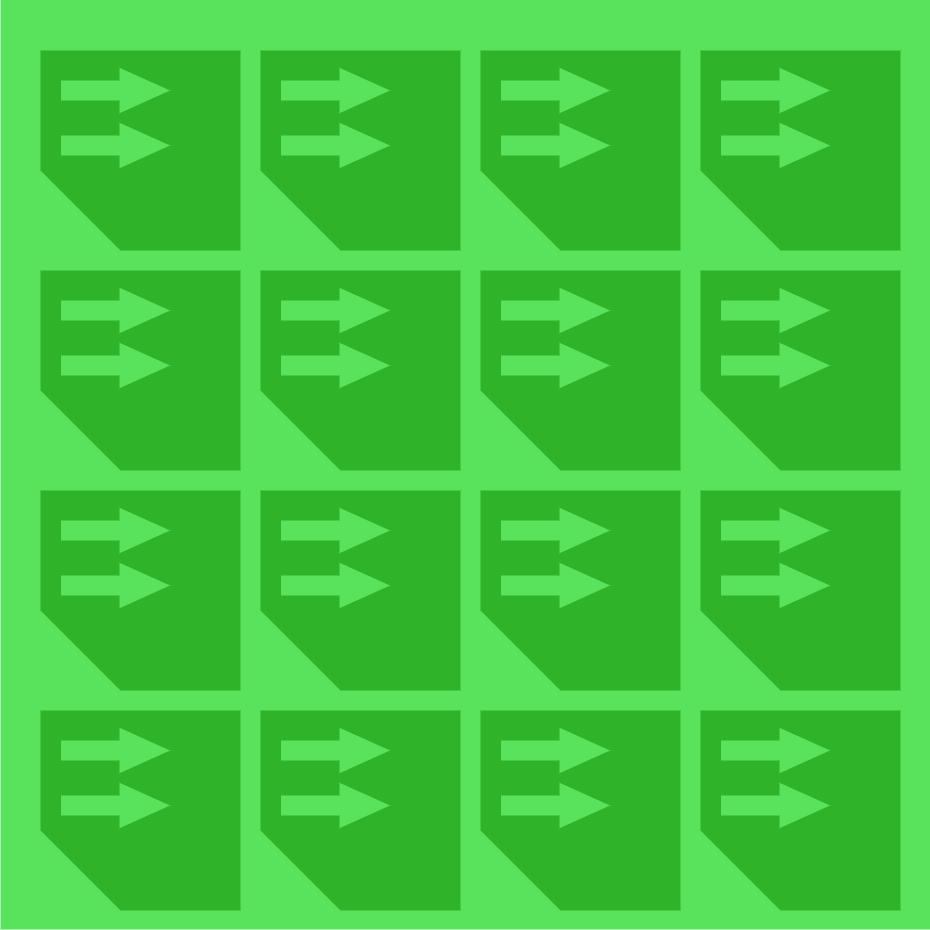

The diagram above was exported from draw.io. Its source (the exported page's mxGraphModel, read from the mxfile embedded in the PNG):
<mxGraphModel dx="2200" dy="1997" grid="1" gridSize="10" guides="1" tooltips="1" connect="1" arrows="1" fold="1" page="1" pageScale="1" pageWidth="1169" pageHeight="827" math="0" shadow="0">
  <root>
    <mxCell id="0" />
    <mxCell id="1" parent="0" />
    <mxCell id="FYZW73Ie20oKz93EAeq_-4" value="" style="whiteSpace=wrap;html=1;aspect=fixed;strokeColor=none;fillColor=#59E35D;" vertex="1" parent="1">
      <mxGeometry x="320" y="-51" width="930" height="930" as="geometry" />
    </mxCell>
    <mxCell id="FYZW73Ie20oKz93EAeq_-32" value="" style="shape=card;whiteSpace=wrap;html=1;direction=north;size=80;fillColor=#2EB329;strokeColor=none;" vertex="1" parent="1">
      <mxGeometry x="800" width="200" height="200" as="geometry" />
    </mxCell>
    <mxCell id="FYZW73Ie20oKz93EAeq_-29" value="" style="shape=flexArrow;endArrow=classic;html=1;rounded=0;endWidth=24.705882352941178;endSize=16.47058823529412;fillColor=#59E35D;strokeColor=none;width=20;" edge="1" parent="1">
      <mxGeometry width="50" height="50" relative="1" as="geometry">
        <mxPoint x="820" y="40.00000000000003" as="sourcePoint" />
        <mxPoint x="930" y="40.00000000000003" as="targetPoint" />
      </mxGeometry>
    </mxCell>
    <mxCell id="FYZW73Ie20oKz93EAeq_-30" value="" style="shape=flexArrow;endArrow=classic;html=1;rounded=0;endWidth=24.705882352941178;endSize=16.47058823529412;fillColor=#59E35D;strokeColor=none;width=20;" edge="1" parent="1">
      <mxGeometry width="50" height="50" relative="1" as="geometry">
        <mxPoint x="820" y="95.00000000000003" as="sourcePoint" />
        <mxPoint x="930" y="95.00000000000003" as="targetPoint" />
      </mxGeometry>
    </mxCell>
    <mxCell id="FYZW73Ie20oKz93EAeq_-33" value="" style="shape=card;whiteSpace=wrap;html=1;direction=north;size=80;fillColor=#2EB329;strokeColor=none;" vertex="1" parent="1">
      <mxGeometry x="1020" width="200" height="200" as="geometry" />
    </mxCell>
    <mxCell id="FYZW73Ie20oKz93EAeq_-34" value="" style="shape=flexArrow;endArrow=classic;html=1;rounded=0;endWidth=24.705882352941178;endSize=16.47058823529412;fillColor=#59E35D;strokeColor=none;width=20;" edge="1" parent="1">
      <mxGeometry width="50" height="50" relative="1" as="geometry">
        <mxPoint x="1040" y="40.00000000000003" as="sourcePoint" />
        <mxPoint x="1150" y="40.00000000000003" as="targetPoint" />
      </mxGeometry>
    </mxCell>
    <mxCell id="FYZW73Ie20oKz93EAeq_-35" value="" style="shape=flexArrow;endArrow=classic;html=1;rounded=0;endWidth=24.705882352941178;endSize=16.47058823529412;fillColor=#59E35D;strokeColor=none;width=20;" edge="1" parent="1">
      <mxGeometry width="50" height="50" relative="1" as="geometry">
        <mxPoint x="1040" y="95.00000000000003" as="sourcePoint" />
        <mxPoint x="1150" y="95.00000000000003" as="targetPoint" />
      </mxGeometry>
    </mxCell>
    <mxCell id="FYZW73Ie20oKz93EAeq_-36" value="" style="shape=card;whiteSpace=wrap;html=1;direction=north;size=80;fillColor=#2EB329;strokeColor=none;" vertex="1" parent="1">
      <mxGeometry x="800" y="220" width="200" height="200" as="geometry" />
    </mxCell>
    <mxCell id="FYZW73Ie20oKz93EAeq_-37" value="" style="shape=flexArrow;endArrow=classic;html=1;rounded=0;endWidth=24.705882352941178;endSize=16.47058823529412;fillColor=#59E35D;strokeColor=none;width=20;" edge="1" parent="1">
      <mxGeometry width="50" height="50" relative="1" as="geometry">
        <mxPoint x="820" y="260" as="sourcePoint" />
        <mxPoint x="930" y="260" as="targetPoint" />
      </mxGeometry>
    </mxCell>
    <mxCell id="FYZW73Ie20oKz93EAeq_-38" value="" style="shape=flexArrow;endArrow=classic;html=1;rounded=0;endWidth=24.705882352941178;endSize=16.47058823529412;fillColor=#59E35D;strokeColor=none;width=20;" edge="1" parent="1">
      <mxGeometry width="50" height="50" relative="1" as="geometry">
        <mxPoint x="820" y="315" as="sourcePoint" />
        <mxPoint x="930" y="315" as="targetPoint" />
      </mxGeometry>
    </mxCell>
    <mxCell id="FYZW73Ie20oKz93EAeq_-39" value="" style="shape=card;whiteSpace=wrap;html=1;direction=north;size=80;fillColor=#2EB329;strokeColor=none;" vertex="1" parent="1">
      <mxGeometry x="1020" y="220" width="200" height="200" as="geometry" />
    </mxCell>
    <mxCell id="FYZW73Ie20oKz93EAeq_-40" value="" style="shape=flexArrow;endArrow=classic;html=1;rounded=0;endWidth=24.705882352941178;endSize=16.47058823529412;fillColor=#59E35D;strokeColor=none;width=20;" edge="1" parent="1">
      <mxGeometry width="50" height="50" relative="1" as="geometry">
        <mxPoint x="1040" y="260" as="sourcePoint" />
        <mxPoint x="1150" y="260" as="targetPoint" />
      </mxGeometry>
    </mxCell>
    <mxCell id="FYZW73Ie20oKz93EAeq_-41" value="" style="shape=flexArrow;endArrow=classic;html=1;rounded=0;endWidth=24.705882352941178;endSize=16.47058823529412;fillColor=#59E35D;strokeColor=none;width=20;" edge="1" parent="1">
      <mxGeometry width="50" height="50" relative="1" as="geometry">
        <mxPoint x="1040" y="315" as="sourcePoint" />
        <mxPoint x="1150" y="315" as="targetPoint" />
      </mxGeometry>
    </mxCell>
    <mxCell id="FYZW73Ie20oKz93EAeq_-42" value="" style="shape=card;whiteSpace=wrap;html=1;direction=north;size=80;fillColor=#2EB329;strokeColor=none;" vertex="1" parent="1">
      <mxGeometry x="360" width="200" height="200" as="geometry" />
    </mxCell>
    <mxCell id="FYZW73Ie20oKz93EAeq_-43" value="" style="shape=flexArrow;endArrow=classic;html=1;rounded=0;endWidth=24.705882352941178;endSize=16.47058823529412;fillColor=#59E35D;strokeColor=none;width=20;" edge="1" parent="1">
      <mxGeometry width="50" height="50" relative="1" as="geometry">
        <mxPoint x="380" y="40.00000000000003" as="sourcePoint" />
        <mxPoint x="490" y="40.00000000000003" as="targetPoint" />
      </mxGeometry>
    </mxCell>
    <mxCell id="FYZW73Ie20oKz93EAeq_-44" value="" style="shape=flexArrow;endArrow=classic;html=1;rounded=0;endWidth=24.705882352941178;endSize=16.47058823529412;fillColor=#59E35D;strokeColor=none;width=20;" edge="1" parent="1">
      <mxGeometry width="50" height="50" relative="1" as="geometry">
        <mxPoint x="380" y="95.00000000000003" as="sourcePoint" />
        <mxPoint x="490" y="95.00000000000003" as="targetPoint" />
      </mxGeometry>
    </mxCell>
    <mxCell id="FYZW73Ie20oKz93EAeq_-45" value="" style="shape=card;whiteSpace=wrap;html=1;direction=north;size=80;fillColor=#2EB329;strokeColor=none;" vertex="1" parent="1">
      <mxGeometry x="580" width="200" height="200" as="geometry" />
    </mxCell>
    <mxCell id="FYZW73Ie20oKz93EAeq_-46" value="" style="shape=flexArrow;endArrow=classic;html=1;rounded=0;endWidth=24.705882352941178;endSize=16.47058823529412;fillColor=#59E35D;strokeColor=none;width=20;" edge="1" parent="1">
      <mxGeometry width="50" height="50" relative="1" as="geometry">
        <mxPoint x="600" y="40.00000000000003" as="sourcePoint" />
        <mxPoint x="710" y="40.00000000000003" as="targetPoint" />
      </mxGeometry>
    </mxCell>
    <mxCell id="FYZW73Ie20oKz93EAeq_-47" value="" style="shape=flexArrow;endArrow=classic;html=1;rounded=0;endWidth=24.705882352941178;endSize=16.47058823529412;fillColor=#59E35D;strokeColor=none;width=20;" edge="1" parent="1">
      <mxGeometry width="50" height="50" relative="1" as="geometry">
        <mxPoint x="600" y="95.00000000000003" as="sourcePoint" />
        <mxPoint x="710" y="95.00000000000003" as="targetPoint" />
      </mxGeometry>
    </mxCell>
    <mxCell id="FYZW73Ie20oKz93EAeq_-48" value="" style="shape=card;whiteSpace=wrap;html=1;direction=north;size=80;fillColor=#2EB329;strokeColor=none;" vertex="1" parent="1">
      <mxGeometry x="360" y="220" width="200" height="200" as="geometry" />
    </mxCell>
    <mxCell id="FYZW73Ie20oKz93EAeq_-49" value="" style="shape=flexArrow;endArrow=classic;html=1;rounded=0;endWidth=24.705882352941178;endSize=16.47058823529412;fillColor=#59E35D;strokeColor=none;width=20;" edge="1" parent="1">
      <mxGeometry width="50" height="50" relative="1" as="geometry">
        <mxPoint x="380" y="260" as="sourcePoint" />
        <mxPoint x="490" y="260" as="targetPoint" />
      </mxGeometry>
    </mxCell>
    <mxCell id="FYZW73Ie20oKz93EAeq_-50" value="" style="shape=flexArrow;endArrow=classic;html=1;rounded=0;endWidth=24.705882352941178;endSize=16.47058823529412;fillColor=#59E35D;strokeColor=none;width=20;" edge="1" parent="1">
      <mxGeometry width="50" height="50" relative="1" as="geometry">
        <mxPoint x="380" y="315" as="sourcePoint" />
        <mxPoint x="490" y="315" as="targetPoint" />
      </mxGeometry>
    </mxCell>
    <mxCell id="FYZW73Ie20oKz93EAeq_-51" value="" style="shape=card;whiteSpace=wrap;html=1;direction=north;size=80;fillColor=#2EB329;strokeColor=none;" vertex="1" parent="1">
      <mxGeometry x="580" y="220" width="200" height="200" as="geometry" />
    </mxCell>
    <mxCell id="FYZW73Ie20oKz93EAeq_-52" value="" style="shape=flexArrow;endArrow=classic;html=1;rounded=0;endWidth=24.705882352941178;endSize=16.47058823529412;fillColor=#59E35D;strokeColor=none;width=20;" edge="1" parent="1">
      <mxGeometry width="50" height="50" relative="1" as="geometry">
        <mxPoint x="600" y="260" as="sourcePoint" />
        <mxPoint x="710" y="260" as="targetPoint" />
      </mxGeometry>
    </mxCell>
    <mxCell id="FYZW73Ie20oKz93EAeq_-53" value="" style="shape=flexArrow;endArrow=classic;html=1;rounded=0;endWidth=24.705882352941178;endSize=16.47058823529412;fillColor=#59E35D;strokeColor=none;width=20;" edge="1" parent="1">
      <mxGeometry width="50" height="50" relative="1" as="geometry">
        <mxPoint x="600" y="315" as="sourcePoint" />
        <mxPoint x="710" y="315" as="targetPoint" />
      </mxGeometry>
    </mxCell>
    <mxCell id="FYZW73Ie20oKz93EAeq_-54" value="" style="shape=card;whiteSpace=wrap;html=1;direction=north;size=80;fillColor=#2EB329;strokeColor=none;" vertex="1" parent="1">
      <mxGeometry x="800" y="440" width="200" height="200" as="geometry" />
    </mxCell>
    <mxCell id="FYZW73Ie20oKz93EAeq_-55" value="" style="shape=flexArrow;endArrow=classic;html=1;rounded=0;endWidth=24.705882352941178;endSize=16.47058823529412;fillColor=#59E35D;strokeColor=none;width=20;" edge="1" parent="1">
      <mxGeometry width="50" height="50" relative="1" as="geometry">
        <mxPoint x="820" y="480" as="sourcePoint" />
        <mxPoint x="930" y="480" as="targetPoint" />
      </mxGeometry>
    </mxCell>
    <mxCell id="FYZW73Ie20oKz93EAeq_-56" value="" style="shape=flexArrow;endArrow=classic;html=1;rounded=0;endWidth=24.705882352941178;endSize=16.47058823529412;fillColor=#59E35D;strokeColor=none;width=20;" edge="1" parent="1">
      <mxGeometry width="50" height="50" relative="1" as="geometry">
        <mxPoint x="820" y="535" as="sourcePoint" />
        <mxPoint x="930" y="535" as="targetPoint" />
      </mxGeometry>
    </mxCell>
    <mxCell id="FYZW73Ie20oKz93EAeq_-57" value="" style="shape=card;whiteSpace=wrap;html=1;direction=north;size=80;fillColor=#2EB329;strokeColor=none;" vertex="1" parent="1">
      <mxGeometry x="1020" y="440" width="200" height="200" as="geometry" />
    </mxCell>
    <mxCell id="FYZW73Ie20oKz93EAeq_-58" value="" style="shape=flexArrow;endArrow=classic;html=1;rounded=0;endWidth=24.705882352941178;endSize=16.47058823529412;fillColor=#59E35D;strokeColor=none;width=20;" edge="1" parent="1">
      <mxGeometry width="50" height="50" relative="1" as="geometry">
        <mxPoint x="1040" y="480" as="sourcePoint" />
        <mxPoint x="1150" y="480" as="targetPoint" />
      </mxGeometry>
    </mxCell>
    <mxCell id="FYZW73Ie20oKz93EAeq_-59" value="" style="shape=flexArrow;endArrow=classic;html=1;rounded=0;endWidth=24.705882352941178;endSize=16.47058823529412;fillColor=#59E35D;strokeColor=none;width=20;" edge="1" parent="1">
      <mxGeometry width="50" height="50" relative="1" as="geometry">
        <mxPoint x="1040" y="535" as="sourcePoint" />
        <mxPoint x="1150" y="535" as="targetPoint" />
      </mxGeometry>
    </mxCell>
    <mxCell id="FYZW73Ie20oKz93EAeq_-60" value="" style="shape=card;whiteSpace=wrap;html=1;direction=north;size=80;fillColor=#2EB329;strokeColor=none;" vertex="1" parent="1">
      <mxGeometry x="800" y="660" width="200" height="200" as="geometry" />
    </mxCell>
    <mxCell id="FYZW73Ie20oKz93EAeq_-61" value="" style="shape=flexArrow;endArrow=classic;html=1;rounded=0;endWidth=24.705882352941178;endSize=16.47058823529412;fillColor=#59E35D;strokeColor=none;width=20;" edge="1" parent="1">
      <mxGeometry width="50" height="50" relative="1" as="geometry">
        <mxPoint x="820" y="700" as="sourcePoint" />
        <mxPoint x="930" y="700" as="targetPoint" />
      </mxGeometry>
    </mxCell>
    <mxCell id="FYZW73Ie20oKz93EAeq_-62" value="" style="shape=flexArrow;endArrow=classic;html=1;rounded=0;endWidth=24.705882352941178;endSize=16.47058823529412;fillColor=#59E35D;strokeColor=none;width=20;" edge="1" parent="1">
      <mxGeometry width="50" height="50" relative="1" as="geometry">
        <mxPoint x="820" y="755" as="sourcePoint" />
        <mxPoint x="930" y="755" as="targetPoint" />
      </mxGeometry>
    </mxCell>
    <mxCell id="FYZW73Ie20oKz93EAeq_-63" value="" style="shape=card;whiteSpace=wrap;html=1;direction=north;size=80;fillColor=#2EB329;strokeColor=none;" vertex="1" parent="1">
      <mxGeometry x="1020" y="660" width="200" height="200" as="geometry" />
    </mxCell>
    <mxCell id="FYZW73Ie20oKz93EAeq_-64" value="" style="shape=flexArrow;endArrow=classic;html=1;rounded=0;endWidth=24.705882352941178;endSize=16.47058823529412;fillColor=#59E35D;strokeColor=none;width=20;" edge="1" parent="1">
      <mxGeometry width="50" height="50" relative="1" as="geometry">
        <mxPoint x="1040" y="700" as="sourcePoint" />
        <mxPoint x="1150" y="700" as="targetPoint" />
      </mxGeometry>
    </mxCell>
    <mxCell id="FYZW73Ie20oKz93EAeq_-65" value="" style="shape=flexArrow;endArrow=classic;html=1;rounded=0;endWidth=24.705882352941178;endSize=16.47058823529412;fillColor=#59E35D;strokeColor=none;width=20;" edge="1" parent="1">
      <mxGeometry width="50" height="50" relative="1" as="geometry">
        <mxPoint x="1040" y="755" as="sourcePoint" />
        <mxPoint x="1150" y="755" as="targetPoint" />
      </mxGeometry>
    </mxCell>
    <mxCell id="FYZW73Ie20oKz93EAeq_-66" value="" style="shape=card;whiteSpace=wrap;html=1;direction=north;size=80;fillColor=#2EB329;strokeColor=none;" vertex="1" parent="1">
      <mxGeometry x="360" y="440" width="200" height="200" as="geometry" />
    </mxCell>
    <mxCell id="FYZW73Ie20oKz93EAeq_-67" value="" style="shape=flexArrow;endArrow=classic;html=1;rounded=0;endWidth=24.705882352941178;endSize=16.47058823529412;fillColor=#59E35D;strokeColor=none;width=20;" edge="1" parent="1">
      <mxGeometry width="50" height="50" relative="1" as="geometry">
        <mxPoint x="380" y="480" as="sourcePoint" />
        <mxPoint x="490" y="480" as="targetPoint" />
      </mxGeometry>
    </mxCell>
    <mxCell id="FYZW73Ie20oKz93EAeq_-68" value="" style="shape=flexArrow;endArrow=classic;html=1;rounded=0;endWidth=24.705882352941178;endSize=16.47058823529412;fillColor=#59E35D;strokeColor=none;width=20;" edge="1" parent="1">
      <mxGeometry width="50" height="50" relative="1" as="geometry">
        <mxPoint x="380" y="535" as="sourcePoint" />
        <mxPoint x="490" y="535" as="targetPoint" />
      </mxGeometry>
    </mxCell>
    <mxCell id="FYZW73Ie20oKz93EAeq_-69" value="" style="shape=card;whiteSpace=wrap;html=1;direction=north;size=80;fillColor=#2EB329;strokeColor=none;" vertex="1" parent="1">
      <mxGeometry x="580" y="440" width="200" height="200" as="geometry" />
    </mxCell>
    <mxCell id="FYZW73Ie20oKz93EAeq_-70" value="" style="shape=flexArrow;endArrow=classic;html=1;rounded=0;endWidth=24.705882352941178;endSize=16.47058823529412;fillColor=#59E35D;strokeColor=none;width=20;" edge="1" parent="1">
      <mxGeometry width="50" height="50" relative="1" as="geometry">
        <mxPoint x="600" y="480" as="sourcePoint" />
        <mxPoint x="710" y="480" as="targetPoint" />
      </mxGeometry>
    </mxCell>
    <mxCell id="FYZW73Ie20oKz93EAeq_-71" value="" style="shape=flexArrow;endArrow=classic;html=1;rounded=0;endWidth=24.705882352941178;endSize=16.47058823529412;fillColor=#59E35D;strokeColor=none;width=20;" edge="1" parent="1">
      <mxGeometry width="50" height="50" relative="1" as="geometry">
        <mxPoint x="600" y="535" as="sourcePoint" />
        <mxPoint x="710" y="535" as="targetPoint" />
      </mxGeometry>
    </mxCell>
    <mxCell id="FYZW73Ie20oKz93EAeq_-72" value="" style="shape=card;whiteSpace=wrap;html=1;direction=north;size=80;fillColor=#2EB329;strokeColor=none;" vertex="1" parent="1">
      <mxGeometry x="360" y="660" width="200" height="200" as="geometry" />
    </mxCell>
    <mxCell id="FYZW73Ie20oKz93EAeq_-73" value="" style="shape=flexArrow;endArrow=classic;html=1;rounded=0;endWidth=24.705882352941178;endSize=16.47058823529412;fillColor=#59E35D;strokeColor=none;width=20;" edge="1" parent="1">
      <mxGeometry width="50" height="50" relative="1" as="geometry">
        <mxPoint x="380" y="700" as="sourcePoint" />
        <mxPoint x="490" y="700" as="targetPoint" />
      </mxGeometry>
    </mxCell>
    <mxCell id="FYZW73Ie20oKz93EAeq_-74" value="" style="shape=flexArrow;endArrow=classic;html=1;rounded=0;endWidth=24.705882352941178;endSize=16.47058823529412;fillColor=#59E35D;strokeColor=none;width=20;" edge="1" parent="1">
      <mxGeometry width="50" height="50" relative="1" as="geometry">
        <mxPoint x="380" y="755" as="sourcePoint" />
        <mxPoint x="490" y="755" as="targetPoint" />
      </mxGeometry>
    </mxCell>
    <mxCell id="FYZW73Ie20oKz93EAeq_-75" value="" style="shape=card;whiteSpace=wrap;html=1;direction=north;size=80;fillColor=#2EB329;strokeColor=none;" vertex="1" parent="1">
      <mxGeometry x="580" y="660" width="200" height="200" as="geometry" />
    </mxCell>
    <mxCell id="FYZW73Ie20oKz93EAeq_-76" value="" style="shape=flexArrow;endArrow=classic;html=1;rounded=0;endWidth=24.705882352941178;endSize=16.47058823529412;fillColor=#59E35D;strokeColor=none;width=20;" edge="1" parent="1">
      <mxGeometry width="50" height="50" relative="1" as="geometry">
        <mxPoint x="600" y="700" as="sourcePoint" />
        <mxPoint x="710" y="700" as="targetPoint" />
      </mxGeometry>
    </mxCell>
    <mxCell id="FYZW73Ie20oKz93EAeq_-77" value="" style="shape=flexArrow;endArrow=classic;html=1;rounded=0;endWidth=24.705882352941178;endSize=16.47058823529412;fillColor=#59E35D;strokeColor=none;width=20;" edge="1" parent="1">
      <mxGeometry width="50" height="50" relative="1" as="geometry">
        <mxPoint x="600" y="755" as="sourcePoint" />
        <mxPoint x="710" y="755" as="targetPoint" />
      </mxGeometry>
    </mxCell>
  </root>
</mxGraphModel>